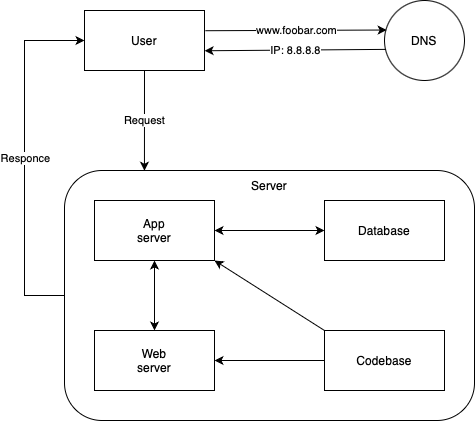

The diagram above was exported from draw.io. Its source (the exported page's mxGraphModel, read from the mxfile embedded in the PNG):
<mxGraphModel dx="873" dy="477" grid="1" gridSize="10" guides="1" tooltips="1" connect="1" arrows="1" fold="1" page="1" pageScale="1" pageWidth="827" pageHeight="1169" math="0" shadow="0">
  <root>
    <mxCell id="0" />
    <mxCell id="1" parent="0" />
    <mxCell id="Ch9xuzGz4kyHkzF96-3E-3" value="" style="rounded=0;whiteSpace=wrap;html=1;" vertex="1" parent="1">
      <mxGeometry x="300" y="40" width="120" height="60" as="geometry" />
    </mxCell>
    <mxCell id="Ch9xuzGz4kyHkzF96-3E-6" value="User" style="text;html=1;align=center;verticalAlign=middle;whiteSpace=wrap;rounded=0;" vertex="1" parent="1">
      <mxGeometry x="330" y="55" width="60" height="30" as="geometry" />
    </mxCell>
    <mxCell id="Ch9xuzGz4kyHkzF96-3E-12" value="" style="ellipse;whiteSpace=wrap;html=1;aspect=fixed;" vertex="1" parent="1">
      <mxGeometry x="600" y="30" width="80" height="80" as="geometry" />
    </mxCell>
    <mxCell id="Ch9xuzGz4kyHkzF96-3E-13" value="DNS" style="text;html=1;align=center;verticalAlign=middle;whiteSpace=wrap;rounded=0;" vertex="1" parent="1">
      <mxGeometry x="610" y="55" width="60" height="30" as="geometry" />
    </mxCell>
    <mxCell id="Ch9xuzGz4kyHkzF96-3E-16" value="" style="endArrow=classic;html=1;rounded=0;exitX=1.007;exitY=0.337;exitDx=0;exitDy=0;exitPerimeter=0;entryX=0.027;entryY=0.369;entryDx=0;entryDy=0;entryPerimeter=0;" edge="1" parent="1" source="Ch9xuzGz4kyHkzF96-3E-3" target="Ch9xuzGz4kyHkzF96-3E-12">
      <mxGeometry relative="1" as="geometry">
        <mxPoint x="470" y="60" as="sourcePoint" />
        <mxPoint x="570" y="60" as="targetPoint" />
      </mxGeometry>
    </mxCell>
    <mxCell id="Ch9xuzGz4kyHkzF96-3E-17" value="www.foobar.com" style="edgeLabel;resizable=0;html=1;;align=center;verticalAlign=middle;" connectable="0" vertex="1" parent="Ch9xuzGz4kyHkzF96-3E-16">
      <mxGeometry relative="1" as="geometry" />
    </mxCell>
    <mxCell id="Ch9xuzGz4kyHkzF96-3E-19" value="" style="endArrow=classic;html=1;rounded=0;entryX=1.001;entryY=0.671;entryDx=0;entryDy=0;entryPerimeter=0;exitX=0.019;exitY=0.611;exitDx=0;exitDy=0;exitPerimeter=0;" edge="1" parent="1" source="Ch9xuzGz4kyHkzF96-3E-12" target="Ch9xuzGz4kyHkzF96-3E-3">
      <mxGeometry relative="1" as="geometry">
        <mxPoint x="420" y="200" as="sourcePoint" />
        <mxPoint x="520" y="200" as="targetPoint" />
      </mxGeometry>
    </mxCell>
    <mxCell id="Ch9xuzGz4kyHkzF96-3E-20" value="IP: 8.8.8.8" style="edgeLabel;resizable=0;html=1;;align=center;verticalAlign=middle;" connectable="0" vertex="1" parent="Ch9xuzGz4kyHkzF96-3E-19">
      <mxGeometry relative="1" as="geometry" />
    </mxCell>
    <mxCell id="Ch9xuzGz4kyHkzF96-3E-21" value="" style="rounded=1;whiteSpace=wrap;html=1;" vertex="1" parent="1">
      <mxGeometry x="280" y="200" width="410" height="250" as="geometry" />
    </mxCell>
    <mxCell id="Ch9xuzGz4kyHkzF96-3E-22" value="Server" style="text;html=1;align=center;verticalAlign=middle;whiteSpace=wrap;rounded=0;" vertex="1" parent="1">
      <mxGeometry x="455" y="200" width="60" height="30" as="geometry" />
    </mxCell>
    <mxCell id="Ch9xuzGz4kyHkzF96-3E-23" value="" style="endArrow=classic;html=1;rounded=0;exitX=0.5;exitY=1;exitDx=0;exitDy=0;entryX=0.195;entryY=0.001;entryDx=0;entryDy=0;entryPerimeter=0;" edge="1" parent="1" source="Ch9xuzGz4kyHkzF96-3E-3" target="Ch9xuzGz4kyHkzF96-3E-21">
      <mxGeometry relative="1" as="geometry">
        <mxPoint x="410" y="270" as="sourcePoint" />
        <mxPoint x="510" y="270" as="targetPoint" />
      </mxGeometry>
    </mxCell>
    <mxCell id="Ch9xuzGz4kyHkzF96-3E-24" value="Request" style="edgeLabel;resizable=0;html=1;;align=center;verticalAlign=middle;" connectable="0" vertex="1" parent="Ch9xuzGz4kyHkzF96-3E-23">
      <mxGeometry relative="1" as="geometry" />
    </mxCell>
    <mxCell id="Ch9xuzGz4kyHkzF96-3E-25" value="" style="endArrow=classic;html=1;rounded=0;exitX=0;exitY=0.5;exitDx=0;exitDy=0;entryX=0;entryY=0.5;entryDx=0;entryDy=0;" edge="1" parent="1" source="Ch9xuzGz4kyHkzF96-3E-21" target="Ch9xuzGz4kyHkzF96-3E-3">
      <mxGeometry relative="1" as="geometry">
        <mxPoint x="220" y="340.0000000000001" as="sourcePoint" />
        <mxPoint x="240" y="85" as="targetPoint" />
        <Array as="points">
          <mxPoint x="240" y="325" />
          <mxPoint x="240" y="70" />
        </Array>
      </mxGeometry>
    </mxCell>
    <mxCell id="Ch9xuzGz4kyHkzF96-3E-26" value="Responce" style="edgeLabel;resizable=0;html=1;;align=center;verticalAlign=middle;" connectable="0" vertex="1" parent="Ch9xuzGz4kyHkzF96-3E-25">
      <mxGeometry relative="1" as="geometry" />
    </mxCell>
    <mxCell id="Ch9xuzGz4kyHkzF96-3E-28" value="" style="rounded=0;whiteSpace=wrap;html=1;" vertex="1" parent="1">
      <mxGeometry x="310" y="230" width="120" height="60" as="geometry" />
    </mxCell>
    <mxCell id="Ch9xuzGz4kyHkzF96-3E-29" value="" style="rounded=0;whiteSpace=wrap;html=1;" vertex="1" parent="1">
      <mxGeometry x="540" y="230" width="120" height="60" as="geometry" />
    </mxCell>
    <mxCell id="Ch9xuzGz4kyHkzF96-3E-30" value="" style="rounded=0;whiteSpace=wrap;html=1;" vertex="1" parent="1">
      <mxGeometry x="310" y="360" width="120" height="60" as="geometry" />
    </mxCell>
    <mxCell id="Ch9xuzGz4kyHkzF96-3E-31" value="" style="rounded=0;whiteSpace=wrap;html=1;" vertex="1" parent="1">
      <mxGeometry x="540" y="360" width="120" height="60" as="geometry" />
    </mxCell>
    <mxCell id="Ch9xuzGz4kyHkzF96-3E-32" value="Codebase" style="text;html=1;align=center;verticalAlign=middle;whiteSpace=wrap;rounded=0;" vertex="1" parent="1">
      <mxGeometry x="570" y="375" width="60" height="30" as="geometry" />
    </mxCell>
    <mxCell id="Ch9xuzGz4kyHkzF96-3E-33" value="Web server" style="text;html=1;align=center;verticalAlign=middle;whiteSpace=wrap;rounded=0;" vertex="1" parent="1">
      <mxGeometry x="340" y="375" width="60" height="30" as="geometry" />
    </mxCell>
    <mxCell id="Ch9xuzGz4kyHkzF96-3E-34" value="App server" style="text;html=1;align=center;verticalAlign=middle;whiteSpace=wrap;rounded=0;" vertex="1" parent="1">
      <mxGeometry x="340" y="245" width="60" height="30" as="geometry" />
    </mxCell>
    <mxCell id="Ch9xuzGz4kyHkzF96-3E-35" value="Database" style="text;html=1;align=center;verticalAlign=middle;whiteSpace=wrap;rounded=0;" vertex="1" parent="1">
      <mxGeometry x="570" y="245" width="60" height="30" as="geometry" />
    </mxCell>
    <mxCell id="Ch9xuzGz4kyHkzF96-3E-37" value="" style="endArrow=classic;html=1;rounded=0;exitX=0;exitY=0;exitDx=0;exitDy=0;entryX=1;entryY=1;entryDx=0;entryDy=0;" edge="1" parent="1" source="Ch9xuzGz4kyHkzF96-3E-31" target="Ch9xuzGz4kyHkzF96-3E-28">
      <mxGeometry width="50" height="50" relative="1" as="geometry">
        <mxPoint x="430" y="290" as="sourcePoint" />
        <mxPoint x="480" y="240" as="targetPoint" />
      </mxGeometry>
    </mxCell>
    <mxCell id="Ch9xuzGz4kyHkzF96-3E-38" value="" style="endArrow=classic;startArrow=classic;html=1;rounded=0;entryX=0.5;entryY=0;entryDx=0;entryDy=0;exitX=0.5;exitY=1;exitDx=0;exitDy=0;" edge="1" parent="1" source="Ch9xuzGz4kyHkzF96-3E-28" target="Ch9xuzGz4kyHkzF96-3E-30">
      <mxGeometry width="50" height="50" relative="1" as="geometry">
        <mxPoint x="430" y="290" as="sourcePoint" />
        <mxPoint x="480" y="240" as="targetPoint" />
      </mxGeometry>
    </mxCell>
    <mxCell id="Ch9xuzGz4kyHkzF96-3E-39" value="" style="endArrow=classic;html=1;rounded=0;entryX=1;entryY=0.5;entryDx=0;entryDy=0;exitX=0;exitY=0.5;exitDx=0;exitDy=0;" edge="1" parent="1" source="Ch9xuzGz4kyHkzF96-3E-31" target="Ch9xuzGz4kyHkzF96-3E-30">
      <mxGeometry width="50" height="50" relative="1" as="geometry">
        <mxPoint x="430" y="290" as="sourcePoint" />
        <mxPoint x="480" y="240" as="targetPoint" />
      </mxGeometry>
    </mxCell>
    <mxCell id="Ch9xuzGz4kyHkzF96-3E-40" value="" style="endArrow=classic;startArrow=classic;html=1;rounded=0;exitX=1;exitY=0.5;exitDx=0;exitDy=0;entryX=0;entryY=0.5;entryDx=0;entryDy=0;" edge="1" parent="1" source="Ch9xuzGz4kyHkzF96-3E-28" target="Ch9xuzGz4kyHkzF96-3E-29">
      <mxGeometry width="50" height="50" relative="1" as="geometry">
        <mxPoint x="430" y="290" as="sourcePoint" />
        <mxPoint x="480" y="240" as="targetPoint" />
      </mxGeometry>
    </mxCell>
  </root>
</mxGraphModel>